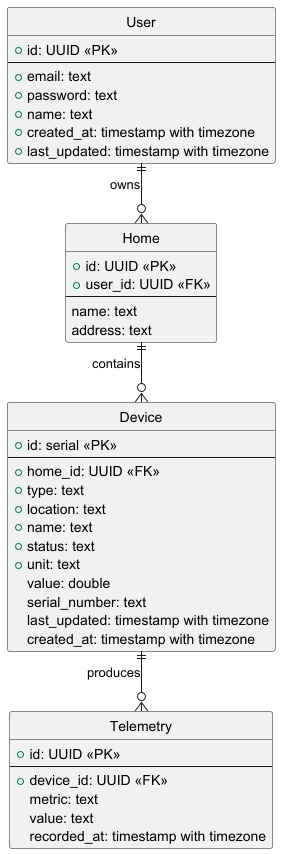

The diagram above was rendered by PlantUML. Its source (embedded in the PNG):
@startuml
hide circle
skinparam linetype ortho

entity "User" as user {
  +id: UUID <<PK>>
  --
  +email: text
  +password: text
  +name: text
  +created_at: timestamp with timezone
  +last_updated: timestamp with timezone
}

entity "Home" as home {
  +id: UUID <<PK>>
  +user_id: UUID <<FK>>
  --
  name: text
  address: text
}

entity "Device" as device {
  +id: serial <<PK>>
  --
  +home_id: UUID <<FK>>
  +type: text
  +location: text
  +name: text
  +status: text
  +unit: text
  value: double
  serial_number: text
  last_updated: timestamp with timezone
  created_at: timestamp with timezone
}

entity "Telemetry" as telemetry {
  +id: UUID <<PK>>
  --
  + device_id: UUID <<FK>>
  metric: text
  value: text
  recorded_at: timestamp with timezone
}

user ||--o{ home: owns
home ||--o{ device: contains
device ||--o{ telemetry: produces

@enduml